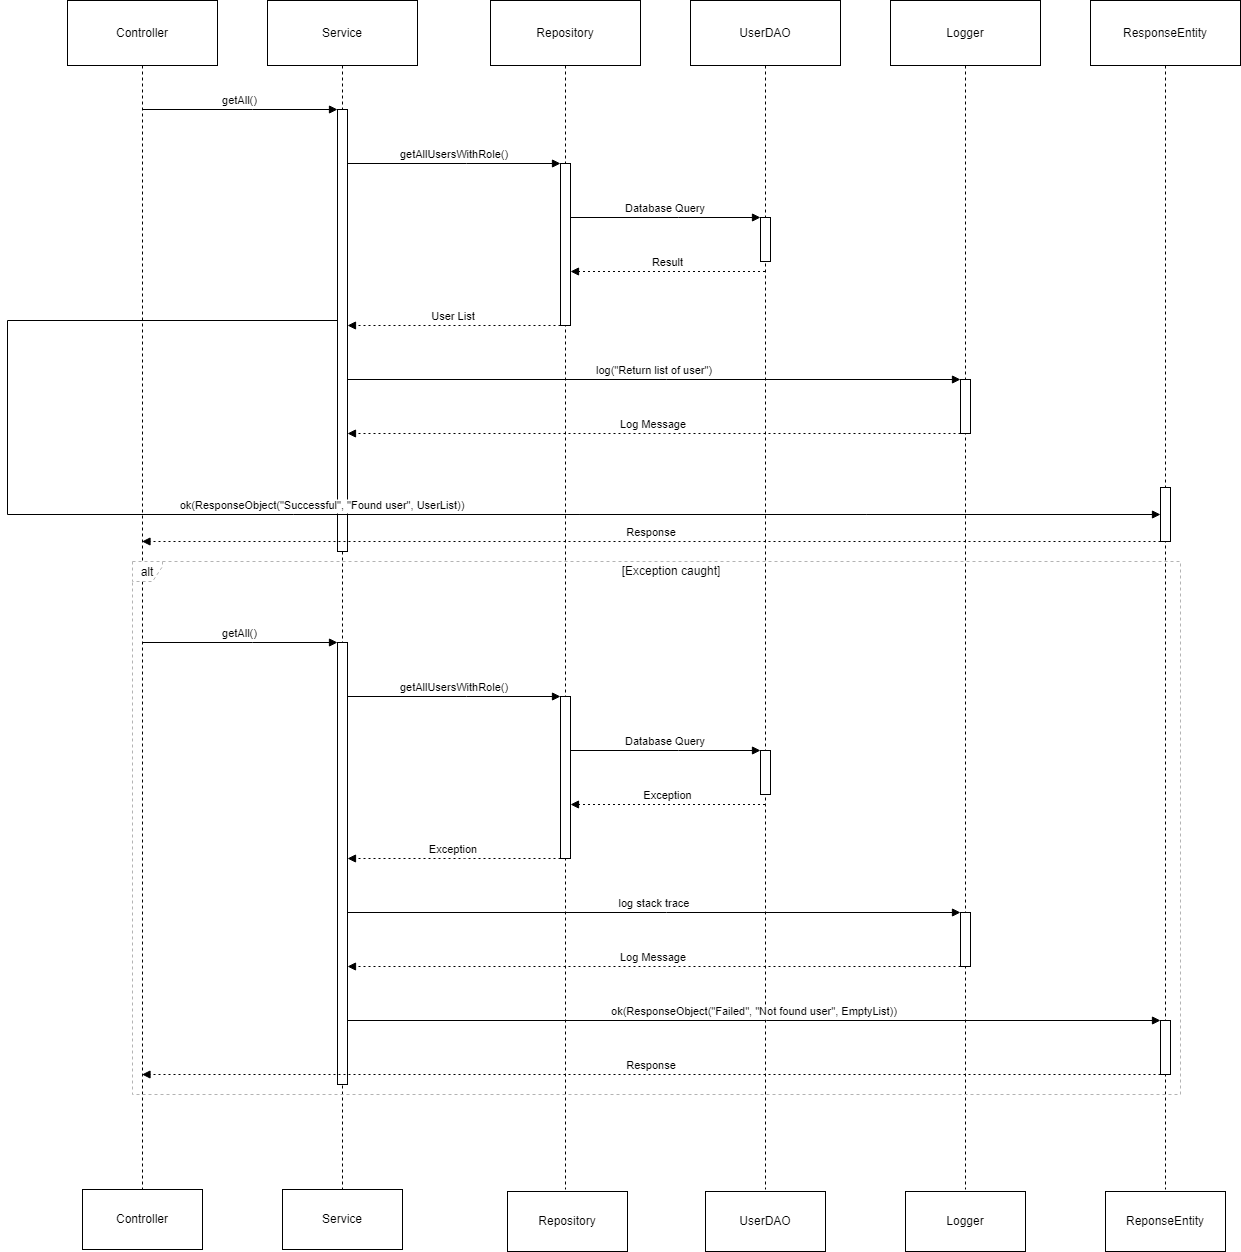

The diagram above was exported from draw.io. Its source (the exported page's mxGraphModel, read from the mxfile embedded in the PNG):
<mxGraphModel dx="2219" dy="522" grid="1" gridSize="10" guides="1" tooltips="1" connect="1" arrows="1" fold="1" page="1" pageScale="1" pageWidth="1169" pageHeight="827" math="0" shadow="0">
  <root>
    <mxCell id="0" />
    <mxCell id="1" parent="0" />
    <mxCell id="qdQ86USGx_-on6ibyWx4-1" value="Controller" style="shape=umlLifeline;perimeter=lifelinePerimeter;whiteSpace=wrap;container=1;dropTarget=0;collapsible=0;recursiveResize=0;outlineConnect=0;portConstraint=eastwest;newEdgeStyle={&quot;edgeStyle&quot;:&quot;elbowEdgeStyle&quot;,&quot;elbow&quot;:&quot;vertical&quot;,&quot;curved&quot;:0,&quot;rounded&quot;:0};size=65;" parent="1" vertex="1">
      <mxGeometry x="20" y="20" width="150" height="1189" as="geometry" />
    </mxCell>
    <mxCell id="qdQ86USGx_-on6ibyWx4-2" value="Service" style="shape=umlLifeline;perimeter=lifelinePerimeter;whiteSpace=wrap;container=1;dropTarget=0;collapsible=0;recursiveResize=0;outlineConnect=0;portConstraint=eastwest;newEdgeStyle={&quot;edgeStyle&quot;:&quot;elbowEdgeStyle&quot;,&quot;elbow&quot;:&quot;vertical&quot;,&quot;curved&quot;:0,&quot;rounded&quot;:0};size=65;" parent="1" vertex="1">
      <mxGeometry x="220" y="20" width="150" height="1189" as="geometry" />
    </mxCell>
    <mxCell id="qdQ86USGx_-on6ibyWx4-3" value="" style="points=[];perimeter=orthogonalPerimeter;outlineConnect=0;targetShapes=umlLifeline;portConstraint=eastwest;newEdgeStyle={&quot;edgeStyle&quot;:&quot;elbowEdgeStyle&quot;,&quot;elbow&quot;:&quot;vertical&quot;,&quot;curved&quot;:0,&quot;rounded&quot;:0}" parent="qdQ86USGx_-on6ibyWx4-2" vertex="1">
      <mxGeometry x="70" y="109" width="10" height="442" as="geometry" />
    </mxCell>
    <mxCell id="qdQ86USGx_-on6ibyWx4-4" value="" style="points=[];perimeter=orthogonalPerimeter;outlineConnect=0;targetShapes=umlLifeline;portConstraint=eastwest;newEdgeStyle={&quot;edgeStyle&quot;:&quot;elbowEdgeStyle&quot;,&quot;elbow&quot;:&quot;vertical&quot;,&quot;curved&quot;:0,&quot;rounded&quot;:0}" parent="qdQ86USGx_-on6ibyWx4-2" vertex="1">
      <mxGeometry x="70" y="642" width="10" height="442" as="geometry" />
    </mxCell>
    <mxCell id="qdQ86USGx_-on6ibyWx4-5" value="Repository" style="shape=umlLifeline;perimeter=lifelinePerimeter;whiteSpace=wrap;container=1;dropTarget=0;collapsible=0;recursiveResize=0;outlineConnect=0;portConstraint=eastwest;newEdgeStyle={&quot;edgeStyle&quot;:&quot;elbowEdgeStyle&quot;,&quot;elbow&quot;:&quot;vertical&quot;,&quot;curved&quot;:0,&quot;rounded&quot;:0};size=65;" parent="1" vertex="1">
      <mxGeometry x="443" y="20" width="150" height="1189" as="geometry" />
    </mxCell>
    <mxCell id="qdQ86USGx_-on6ibyWx4-6" value="" style="points=[];perimeter=orthogonalPerimeter;outlineConnect=0;targetShapes=umlLifeline;portConstraint=eastwest;newEdgeStyle={&quot;edgeStyle&quot;:&quot;elbowEdgeStyle&quot;,&quot;elbow&quot;:&quot;vertical&quot;,&quot;curved&quot;:0,&quot;rounded&quot;:0}" parent="qdQ86USGx_-on6ibyWx4-5" vertex="1">
      <mxGeometry x="70" y="163" width="10" height="162" as="geometry" />
    </mxCell>
    <mxCell id="qdQ86USGx_-on6ibyWx4-7" value="" style="points=[];perimeter=orthogonalPerimeter;outlineConnect=0;targetShapes=umlLifeline;portConstraint=eastwest;newEdgeStyle={&quot;edgeStyle&quot;:&quot;elbowEdgeStyle&quot;,&quot;elbow&quot;:&quot;vertical&quot;,&quot;curved&quot;:0,&quot;rounded&quot;:0}" parent="qdQ86USGx_-on6ibyWx4-5" vertex="1">
      <mxGeometry x="70" y="696" width="10" height="162" as="geometry" />
    </mxCell>
    <mxCell id="qdQ86USGx_-on6ibyWx4-8" value="UserDAO" style="shape=umlLifeline;perimeter=lifelinePerimeter;whiteSpace=wrap;container=1;dropTarget=0;collapsible=0;recursiveResize=0;outlineConnect=0;portConstraint=eastwest;newEdgeStyle={&quot;edgeStyle&quot;:&quot;elbowEdgeStyle&quot;,&quot;elbow&quot;:&quot;vertical&quot;,&quot;curved&quot;:0,&quot;rounded&quot;:0};size=65;" parent="1" vertex="1">
      <mxGeometry x="643" y="20" width="150" height="1189" as="geometry" />
    </mxCell>
    <mxCell id="qdQ86USGx_-on6ibyWx4-9" value="" style="points=[];perimeter=orthogonalPerimeter;outlineConnect=0;targetShapes=umlLifeline;portConstraint=eastwest;newEdgeStyle={&quot;edgeStyle&quot;:&quot;elbowEdgeStyle&quot;,&quot;elbow&quot;:&quot;vertical&quot;,&quot;curved&quot;:0,&quot;rounded&quot;:0}" parent="qdQ86USGx_-on6ibyWx4-8" vertex="1">
      <mxGeometry x="70" y="217" width="10" height="44" as="geometry" />
    </mxCell>
    <mxCell id="qdQ86USGx_-on6ibyWx4-10" value="" style="points=[];perimeter=orthogonalPerimeter;outlineConnect=0;targetShapes=umlLifeline;portConstraint=eastwest;newEdgeStyle={&quot;edgeStyle&quot;:&quot;elbowEdgeStyle&quot;,&quot;elbow&quot;:&quot;vertical&quot;,&quot;curved&quot;:0,&quot;rounded&quot;:0}" parent="qdQ86USGx_-on6ibyWx4-8" vertex="1">
      <mxGeometry x="70" y="750" width="10" height="44" as="geometry" />
    </mxCell>
    <mxCell id="qdQ86USGx_-on6ibyWx4-11" value="Logger" style="shape=umlLifeline;perimeter=lifelinePerimeter;whiteSpace=wrap;container=1;dropTarget=0;collapsible=0;recursiveResize=0;outlineConnect=0;portConstraint=eastwest;newEdgeStyle={&quot;edgeStyle&quot;:&quot;elbowEdgeStyle&quot;,&quot;elbow&quot;:&quot;vertical&quot;,&quot;curved&quot;:0,&quot;rounded&quot;:0};size=65;" parent="1" vertex="1">
      <mxGeometry x="843" y="20" width="150" height="1189" as="geometry" />
    </mxCell>
    <mxCell id="qdQ86USGx_-on6ibyWx4-12" value="" style="points=[];perimeter=orthogonalPerimeter;outlineConnect=0;targetShapes=umlLifeline;portConstraint=eastwest;newEdgeStyle={&quot;edgeStyle&quot;:&quot;elbowEdgeStyle&quot;,&quot;elbow&quot;:&quot;vertical&quot;,&quot;curved&quot;:0,&quot;rounded&quot;:0}" parent="qdQ86USGx_-on6ibyWx4-11" vertex="1">
      <mxGeometry x="70" y="379" width="10" height="54" as="geometry" />
    </mxCell>
    <mxCell id="qdQ86USGx_-on6ibyWx4-13" value="" style="points=[];perimeter=orthogonalPerimeter;outlineConnect=0;targetShapes=umlLifeline;portConstraint=eastwest;newEdgeStyle={&quot;edgeStyle&quot;:&quot;elbowEdgeStyle&quot;,&quot;elbow&quot;:&quot;vertical&quot;,&quot;curved&quot;:0,&quot;rounded&quot;:0}" parent="qdQ86USGx_-on6ibyWx4-11" vertex="1">
      <mxGeometry x="70" y="912" width="10" height="54" as="geometry" />
    </mxCell>
    <mxCell id="qdQ86USGx_-on6ibyWx4-14" value="ResponseEntity" style="shape=umlLifeline;perimeter=lifelinePerimeter;whiteSpace=wrap;container=1;dropTarget=0;collapsible=0;recursiveResize=0;outlineConnect=0;portConstraint=eastwest;newEdgeStyle={&quot;edgeStyle&quot;:&quot;elbowEdgeStyle&quot;,&quot;elbow&quot;:&quot;vertical&quot;,&quot;curved&quot;:0,&quot;rounded&quot;:0};size=65;" parent="1" vertex="1">
      <mxGeometry x="1043" y="20" width="150" height="1189" as="geometry" />
    </mxCell>
    <mxCell id="qdQ86USGx_-on6ibyWx4-15" value="" style="points=[];perimeter=orthogonalPerimeter;outlineConnect=0;targetShapes=umlLifeline;portConstraint=eastwest;newEdgeStyle={&quot;edgeStyle&quot;:&quot;elbowEdgeStyle&quot;,&quot;elbow&quot;:&quot;vertical&quot;,&quot;curved&quot;:0,&quot;rounded&quot;:0}" parent="qdQ86USGx_-on6ibyWx4-14" vertex="1">
      <mxGeometry x="70" y="487" width="10" height="54" as="geometry" />
    </mxCell>
    <mxCell id="qdQ86USGx_-on6ibyWx4-16" value="" style="points=[];perimeter=orthogonalPerimeter;outlineConnect=0;targetShapes=umlLifeline;portConstraint=eastwest;newEdgeStyle={&quot;edgeStyle&quot;:&quot;elbowEdgeStyle&quot;,&quot;elbow&quot;:&quot;vertical&quot;,&quot;curved&quot;:0,&quot;rounded&quot;:0}" parent="qdQ86USGx_-on6ibyWx4-14" vertex="1">
      <mxGeometry x="70" y="1020" width="10" height="54" as="geometry" />
    </mxCell>
    <mxCell id="qdQ86USGx_-on6ibyWx4-17" value="alt" style="shape=umlFrame;dashed=1;pointerEvents=0;dropTarget=0;strokeColor=#B3B3B3;height=20;width=30" parent="1" vertex="1">
      <mxGeometry x="85" y="581" width="1048" height="533" as="geometry" />
    </mxCell>
    <mxCell id="qdQ86USGx_-on6ibyWx4-18" value="[Exception caught]" style="text;strokeColor=none;fillColor=none;align=center;verticalAlign=middle;whiteSpace=wrap;" parent="qdQ86USGx_-on6ibyWx4-17" vertex="1">
      <mxGeometry x="30" width="1018" height="20" as="geometry" />
    </mxCell>
    <mxCell id="qdQ86USGx_-on6ibyWx4-19" value="getAll()" style="verticalAlign=bottom;endArrow=block;edgeStyle=elbowEdgeStyle;elbow=vertical;curved=0;rounded=0;" parent="1" source="qdQ86USGx_-on6ibyWx4-1" target="qdQ86USGx_-on6ibyWx4-3" edge="1">
      <mxGeometry relative="1" as="geometry">
        <Array as="points">
          <mxPoint x="205" y="129" />
        </Array>
      </mxGeometry>
    </mxCell>
    <mxCell id="qdQ86USGx_-on6ibyWx4-20" value="getAllUsersWithRole()" style="verticalAlign=bottom;endArrow=block;edgeStyle=elbowEdgeStyle;elbow=vertical;curved=0;rounded=0;" parent="1" source="qdQ86USGx_-on6ibyWx4-3" target="qdQ86USGx_-on6ibyWx4-6" edge="1">
      <mxGeometry relative="1" as="geometry">
        <Array as="points">
          <mxPoint x="419" y="183" />
        </Array>
      </mxGeometry>
    </mxCell>
    <mxCell id="qdQ86USGx_-on6ibyWx4-21" value="Database Query" style="verticalAlign=bottom;endArrow=block;edgeStyle=elbowEdgeStyle;elbow=vertical;curved=0;rounded=0;" parent="1" source="qdQ86USGx_-on6ibyWx4-6" target="qdQ86USGx_-on6ibyWx4-9" edge="1">
      <mxGeometry relative="1" as="geometry">
        <Array as="points">
          <mxPoint x="631" y="237" />
        </Array>
      </mxGeometry>
    </mxCell>
    <mxCell id="qdQ86USGx_-on6ibyWx4-22" value="Result" style="verticalAlign=bottom;endArrow=block;edgeStyle=elbowEdgeStyle;elbow=vertical;curved=0;rounded=0;dashed=1;dashPattern=2 3;" parent="1" source="qdQ86USGx_-on6ibyWx4-8" target="qdQ86USGx_-on6ibyWx4-6" edge="1">
      <mxGeometry relative="1" as="geometry">
        <Array as="points">
          <mxPoint x="628" y="291" />
        </Array>
      </mxGeometry>
    </mxCell>
    <mxCell id="qdQ86USGx_-on6ibyWx4-23" value="User List" style="verticalAlign=bottom;endArrow=block;edgeStyle=elbowEdgeStyle;elbow=vertical;curved=0;rounded=0;dashed=1;dashPattern=2 3;" parent="1" source="qdQ86USGx_-on6ibyWx4-6" target="qdQ86USGx_-on6ibyWx4-3" edge="1">
      <mxGeometry relative="1" as="geometry">
        <Array as="points">
          <mxPoint x="417" y="345" />
        </Array>
      </mxGeometry>
    </mxCell>
    <mxCell id="qdQ86USGx_-on6ibyWx4-24" value="log(&quot;Return list of user&quot;)" style="verticalAlign=bottom;endArrow=block;edgeStyle=elbowEdgeStyle;elbow=vertical;curved=0;rounded=0;" parent="1" source="qdQ86USGx_-on6ibyWx4-3" target="qdQ86USGx_-on6ibyWx4-12" edge="1">
      <mxGeometry relative="1" as="geometry">
        <Array as="points">
          <mxPoint x="619" y="399" />
        </Array>
      </mxGeometry>
    </mxCell>
    <mxCell id="qdQ86USGx_-on6ibyWx4-25" value="Log Message" style="verticalAlign=bottom;endArrow=block;edgeStyle=elbowEdgeStyle;elbow=vertical;curved=0;rounded=0;dashed=1;dashPattern=2 3;" parent="1" source="qdQ86USGx_-on6ibyWx4-12" target="qdQ86USGx_-on6ibyWx4-3" edge="1">
      <mxGeometry relative="1" as="geometry">
        <Array as="points">
          <mxPoint x="617" y="453" />
        </Array>
      </mxGeometry>
    </mxCell>
    <mxCell id="qdQ86USGx_-on6ibyWx4-26" value="ok(ResponseObject(&quot;Successful&quot;, &quot;Found user&quot;, UserList))" style="verticalAlign=bottom;endArrow=block;edgeStyle=elbowEdgeStyle;elbow=vertical;curved=0;rounded=0;" parent="1" source="qdQ86USGx_-on6ibyWx4-3" target="qdQ86USGx_-on6ibyWx4-15" edge="1">
      <mxGeometry relative="1" as="geometry">
        <Array as="points">
          <mxPoint x="-40" y="340" />
          <mxPoint x="719" y="507" />
        </Array>
      </mxGeometry>
    </mxCell>
    <mxCell id="qdQ86USGx_-on6ibyWx4-27" value="Response" style="verticalAlign=bottom;endArrow=block;edgeStyle=elbowEdgeStyle;elbow=vertical;curved=0;rounded=0;dashed=1;dashPattern=2 3;" parent="1" source="qdQ86USGx_-on6ibyWx4-15" target="qdQ86USGx_-on6ibyWx4-1" edge="1">
      <mxGeometry relative="1" as="geometry">
        <Array as="points">
          <mxPoint x="614" y="561" />
        </Array>
      </mxGeometry>
    </mxCell>
    <mxCell id="qdQ86USGx_-on6ibyWx4-28" value="getAll()" style="verticalAlign=bottom;endArrow=block;edgeStyle=elbowEdgeStyle;elbow=vertical;curved=0;rounded=0;" parent="1" source="qdQ86USGx_-on6ibyWx4-1" target="qdQ86USGx_-on6ibyWx4-4" edge="1">
      <mxGeometry relative="1" as="geometry">
        <Array as="points">
          <mxPoint x="205" y="662" />
        </Array>
      </mxGeometry>
    </mxCell>
    <mxCell id="qdQ86USGx_-on6ibyWx4-29" value="getAllUsersWithRole()" style="verticalAlign=bottom;endArrow=block;edgeStyle=elbowEdgeStyle;elbow=vertical;curved=0;rounded=0;" parent="1" source="qdQ86USGx_-on6ibyWx4-4" target="qdQ86USGx_-on6ibyWx4-7" edge="1">
      <mxGeometry relative="1" as="geometry">
        <Array as="points">
          <mxPoint x="419" y="716" />
        </Array>
      </mxGeometry>
    </mxCell>
    <mxCell id="qdQ86USGx_-on6ibyWx4-30" value="Database Query" style="verticalAlign=bottom;endArrow=block;edgeStyle=elbowEdgeStyle;elbow=vertical;curved=0;rounded=0;" parent="1" source="qdQ86USGx_-on6ibyWx4-7" target="qdQ86USGx_-on6ibyWx4-10" edge="1">
      <mxGeometry relative="1" as="geometry">
        <Array as="points">
          <mxPoint x="631" y="770" />
        </Array>
      </mxGeometry>
    </mxCell>
    <mxCell id="qdQ86USGx_-on6ibyWx4-31" value="Exception" style="verticalAlign=bottom;endArrow=block;edgeStyle=elbowEdgeStyle;elbow=vertical;curved=0;rounded=0;dashed=1;dashPattern=2 3;" parent="1" source="qdQ86USGx_-on6ibyWx4-8" target="qdQ86USGx_-on6ibyWx4-7" edge="1">
      <mxGeometry relative="1" as="geometry">
        <Array as="points">
          <mxPoint x="628" y="824" />
        </Array>
      </mxGeometry>
    </mxCell>
    <mxCell id="qdQ86USGx_-on6ibyWx4-32" value="Exception" style="verticalAlign=bottom;endArrow=block;edgeStyle=elbowEdgeStyle;elbow=vertical;curved=0;rounded=0;dashed=1;dashPattern=2 3;" parent="1" source="qdQ86USGx_-on6ibyWx4-7" target="qdQ86USGx_-on6ibyWx4-4" edge="1">
      <mxGeometry relative="1" as="geometry">
        <Array as="points">
          <mxPoint x="417" y="878" />
        </Array>
      </mxGeometry>
    </mxCell>
    <mxCell id="qdQ86USGx_-on6ibyWx4-33" value="log stack trace" style="verticalAlign=bottom;endArrow=block;edgeStyle=elbowEdgeStyle;elbow=vertical;curved=0;rounded=0;" parent="1" source="qdQ86USGx_-on6ibyWx4-4" target="qdQ86USGx_-on6ibyWx4-13" edge="1">
      <mxGeometry relative="1" as="geometry">
        <Array as="points">
          <mxPoint x="619" y="932" />
        </Array>
      </mxGeometry>
    </mxCell>
    <mxCell id="qdQ86USGx_-on6ibyWx4-34" value="Log Message" style="verticalAlign=bottom;endArrow=block;edgeStyle=elbowEdgeStyle;elbow=vertical;curved=0;rounded=0;dashed=1;dashPattern=2 3;" parent="1" source="qdQ86USGx_-on6ibyWx4-13" target="qdQ86USGx_-on6ibyWx4-4" edge="1">
      <mxGeometry relative="1" as="geometry">
        <Array as="points">
          <mxPoint x="617" y="986" />
        </Array>
      </mxGeometry>
    </mxCell>
    <mxCell id="qdQ86USGx_-on6ibyWx4-35" value="ok(ResponseObject(&quot;Failed&quot;, &quot;Not found user&quot;, EmptyList))" style="verticalAlign=bottom;endArrow=block;edgeStyle=elbowEdgeStyle;elbow=vertical;curved=0;rounded=0;" parent="1" source="qdQ86USGx_-on6ibyWx4-4" target="qdQ86USGx_-on6ibyWx4-16" edge="1">
      <mxGeometry relative="1" as="geometry">
        <Array as="points">
          <mxPoint x="719" y="1040" />
        </Array>
      </mxGeometry>
    </mxCell>
    <mxCell id="qdQ86USGx_-on6ibyWx4-36" value="Response" style="verticalAlign=bottom;endArrow=block;edgeStyle=elbowEdgeStyle;elbow=vertical;curved=0;rounded=0;dashed=1;dashPattern=2 3;" parent="1" source="qdQ86USGx_-on6ibyWx4-16" target="qdQ86USGx_-on6ibyWx4-1" edge="1">
      <mxGeometry relative="1" as="geometry">
        <Array as="points">
          <mxPoint x="614" y="1094" />
        </Array>
      </mxGeometry>
    </mxCell>
    <mxCell id="qdQ86USGx_-on6ibyWx4-37" value="Controller" style="rounded=0;whiteSpace=wrap;html=1;" parent="1" vertex="1">
      <mxGeometry x="35" y="1209" width="120" height="60" as="geometry" />
    </mxCell>
    <mxCell id="qdQ86USGx_-on6ibyWx4-38" value="Service" style="rounded=0;whiteSpace=wrap;html=1;" parent="1" vertex="1">
      <mxGeometry x="235" y="1209" width="120" height="60" as="geometry" />
    </mxCell>
    <mxCell id="qdQ86USGx_-on6ibyWx4-39" value="Repository" style="rounded=0;whiteSpace=wrap;html=1;" parent="1" vertex="1">
      <mxGeometry x="460" y="1211" width="120" height="60" as="geometry" />
    </mxCell>
    <mxCell id="qdQ86USGx_-on6ibyWx4-40" value="UserDAO" style="rounded=0;whiteSpace=wrap;html=1;" parent="1" vertex="1">
      <mxGeometry x="658" y="1211" width="120" height="60" as="geometry" />
    </mxCell>
    <mxCell id="qdQ86USGx_-on6ibyWx4-41" value="Logger" style="rounded=0;whiteSpace=wrap;html=1;" parent="1" vertex="1">
      <mxGeometry x="858" y="1211" width="120" height="60" as="geometry" />
    </mxCell>
    <mxCell id="qdQ86USGx_-on6ibyWx4-42" value="ReponseEntity" style="rounded=0;whiteSpace=wrap;html=1;" parent="1" vertex="1">
      <mxGeometry x="1058" y="1211" width="120" height="60" as="geometry" />
    </mxCell>
  </root>
</mxGraphModel>